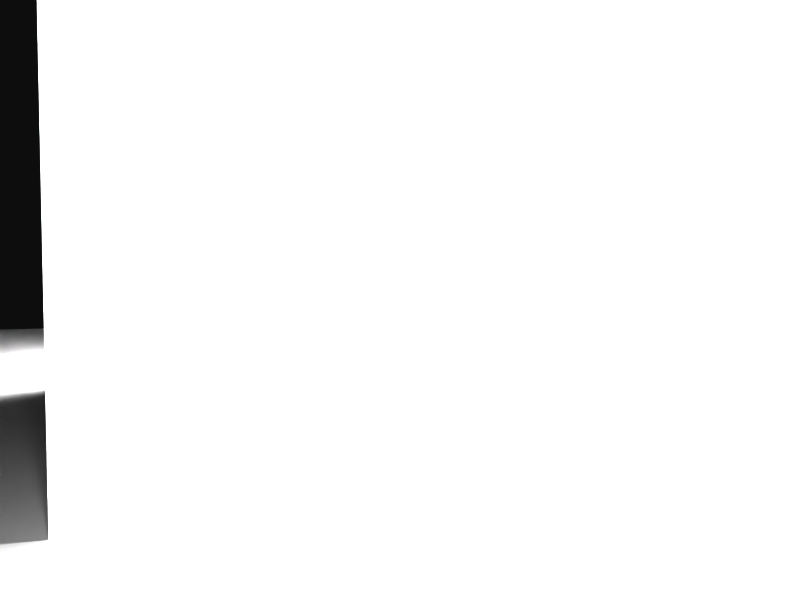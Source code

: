 # Source: blank.blend  (saved by Blender 2.72.0; exported with 4.5.12 LTS)
import bpy
from mathutils import Matrix  # noqa: F401  (used for matrix-valued properties, if any)

bpy.ops.wm.read_factory_settings(use_empty=True)
scene = bpy.context.scene
scene.name = 'Scene'

# ---- collections
col_collection_1 = bpy.data.collections.new('Collection 1'); scene.collection.children.link(col_collection_1)

# ---- materials (node trees are filled in below, after node groups)
mat_material = bpy.data.materials.new('Material')
mat_material.alpha_threshold = 0.0
mat_material.use_transparent_shadow = False
mat_material.roughness = 0.5
mat_material_001 = bpy.data.materials.new('Material.001')
mat_material_001.alpha_threshold = 0.0
mat_material_001.use_transparent_shadow = False
mat_material_001.roughness = 0.5

# ---- material node trees

# ---- world
world_world = bpy.data.worlds.new('World'); scene.world = world_world
world_world.color = (0.05088, 0.05088, 0.05088)
world_world.use_sun_shadow = False
world_world.sun_shadow_jitter_overblur = 0.0
world_world.cycles.sampling_method = 'MANUAL'
world_world.cycles.sample_map_resolution = 256

# ---- cameras
cam_camera_002 = bpy.data.cameras.new('Camera.002')
cam_camera_002.clip_end = 100.0
cam_camera_002.lens = 28.98
cam_camera_002.sensor_width = 32.0
cam_camera_002.sensor_height = 18.0
cam_camera_002.ortho_scale = 7.314
cam_camera_002.lens_unit = 'FOV'
cam_camera_002.dof.focus_distance = 0.0
cam_camera_002.dof.aperture_fstop = 128.0
cam_camera_001 = bpy.data.cameras.new('Camera.001')
cam_camera_001.clip_end = 100.0
cam_camera_001.lens = 28.98
cam_camera_001.sensor_width = 32.0
cam_camera_001.sensor_height = 18.0
cam_camera_001.ortho_scale = 7.314
cam_camera_001.lens_unit = 'FOV'
cam_camera_001.dof.focus_distance = 0.0
cam_camera_001.dof.aperture_fstop = 128.0
cam_camera = bpy.data.cameras.new('Camera')
cam_camera.clip_start = 0.2
cam_camera.clip_end = 100.0
cam_camera.lens = 28.98
cam_camera.sensor_width = 32.0
cam_camera.sensor_height = 18.0
cam_camera.ortho_scale = 7.314
cam_camera.lens_unit = 'FOV'
cam_camera.dof.focus_distance = 0.0
cam_camera.dof.aperture_fstop = 128.0

# ---- lights
light_lamp_003 = bpy.data.lights.new('Lamp.003', 'POINT')
light_lamp_003.transmission_factor = 0.0
light_lamp_003.cutoff_distance = 30.0
light_lamp_003.energy = 100.0
light_lamp_003.shadow_buffer_clip_start = 1.001
light_lamp_003.shadow_soft_size = 0.1
light_lamp_003.shadow_maximum_resolution = 0.006
light_lamp_003.use_absolute_resolution = True
light_lamp_003.cycles.use_multiple_importance_sampling = False
light_lamp_002 = bpy.data.lights.new('Lamp.002', 'POINT')
light_lamp_002.transmission_factor = 0.0
light_lamp_002.cutoff_distance = 30.0
light_lamp_002.energy = 100.0
light_lamp_002.shadow_buffer_clip_start = 1.001
light_lamp_002.shadow_soft_size = 0.1
light_lamp_002.shadow_maximum_resolution = 0.006
light_lamp_002.use_absolute_resolution = True
light_lamp_002.cycles.use_multiple_importance_sampling = False
light_lamp_001 = bpy.data.lights.new('Lamp.001', 'POINT')
light_lamp_001.transmission_factor = 0.0
light_lamp_001.cutoff_distance = 30.0
light_lamp_001.energy = 100.0
light_lamp_001.shadow_buffer_clip_start = 1.001
light_lamp_001.shadow_soft_size = 0.1
light_lamp_001.shadow_maximum_resolution = 0.006
light_lamp_001.use_absolute_resolution = True
light_lamp_001.cycles.use_multiple_importance_sampling = False
light_lamp = bpy.data.lights.new('Lamp', 'POINT')
light_lamp.transmission_factor = 0.0
light_lamp.cutoff_distance = 30.0
light_lamp.energy = 100.0
light_lamp.shadow_buffer_clip_start = 1.001
light_lamp.shadow_soft_size = 0.1
light_lamp.shadow_maximum_resolution = 0.006
light_lamp.use_absolute_resolution = True
light_lamp.cycles.use_multiple_importance_sampling = False

# ---- meshes
me_cube_002 = bpy.data.meshes.new('Cube.002')
me_cube_002.from_pydata([(-1.0, -1.0, -1.0), (-1.0, 1.0, -1.0), (1.0, 1.0, -1.0), (1.0, -1.0, -1.0), (-1.0, -1.0, 1.0), (-1.0, 1.0, 1.0), (1.0, 1.0, 1.0), (1.0, -1.0, 1.0)], [], [(4, 5, 1, 0), (5, 6, 2, 1), (6, 7, 3, 2), (7, 4, 0, 3)])
me_cube_002.materials.append(mat_material)
me_cube_002.use_remesh_preserve_volume = False
me_cube_002.use_remesh_preserve_attributes = False
me_cube_002.use_mirror_vertex_groups = False
me_cube_002.update()
me_cube_001 = bpy.data.meshes.new('Cube.001')
me_cube_001.from_pydata([(-1.0, -1.0, 2.0), (-1.0, 1.0, 2.0), (1.0, 1.0, 2.0), (1.0, -1.0, 2.0), (-5.0, -5.0, 8.0), (-5.0, 5.0, 8.0), (5.0, 5.0, 8.0), (5.0, -5.0, 8.0), (-1.0, -1.0, -2.0), (-1.0, 1.0, -2.0), (1.0, 1.0, -2.0), (1.0, -1.0, -2.0)], [], [(4, 5, 1, 0), (5, 6, 2, 1), (6, 7, 3, 2), (7, 4, 0, 3), (3, 0, 8, 11), (2, 3, 11, 10), (1, 2, 10, 9), (0, 1, 9, 8)])
me_cube_001.materials.append(mat_material)
me_cube_001.use_remesh_preserve_volume = False
me_cube_001.use_remesh_preserve_attributes = False
me_cube_001.use_mirror_vertex_groups = False
me_cube_001.update()
me_plane = bpy.data.meshes.new('Plane')
me_plane.from_pydata([(-1.0, -1.0, 0.0), (1.0, -1.0, 0.0), (-1.0, 1.0, 0.0), (1.0, 1.0, 0.0)], [], [(0, 1, 3, 2)])
me_plane.materials.append(mat_material_001)
me_plane.use_remesh_preserve_volume = False
me_plane.use_remesh_preserve_attributes = False
me_plane.use_mirror_vertex_groups = False
me_plane.update()

# ---- curves / text
cu_beziercircle_003 = bpy.data.curves.new('BezierCircle.003', 'CURVE')
cu_beziercircle_003.dimensions = '3D'
_sp = cu_beziercircle_003.splines.new('BEZIER'); _sp.bezier_points.add(3)
_sp.bezier_points.foreach_set('co', [-1.0, 0.0, 0.0, 0.0, 1.0, 0.0, 1.0, 0.0, 0.0, 0.0, -1.0, 0.0])
_sp.bezier_points.foreach_set('handle_left', [-1.0, -0.5521, 0.0, -0.5521, 1.0, 0.0, 1.0, 0.5521, 0.0, 0.5521, -1.0, 0.0])
_sp.bezier_points.foreach_set('handle_right', [-1.0, 0.5521, 0.0, 0.5521, 1.0, 0.0, 1.0, -0.5521, 0.0, -0.5521, -1.0, 0.0])
for _p, _l, _r in zip(_sp.bezier_points, ['AUTO', 'AUTO', 'AUTO', 'AUTO'], ['AUTO', 'AUTO', 'AUTO', 'AUTO']): _p.handle_left_type = _l; _p.handle_right_type = _r
_sp.order_u = 0
_sp.order_v = 0
_sp.resolution_u = 50
_sp.use_cyclic_u = True
cu_beziercircle_003.path_duration = 10
cu_beziercircle_003.use_path = True
cu_beziercircle_003.use_path_follow = True
cu_beziercircle_003.use_path_clamp = True
cu_beziercircle_003.bevel_resolution = 0
cu_beziercircle_003.resolution_u = 50
cu_beziercircle_003.eval_time = 16.0
cu_beziercircle_003.fill_mode = 'HALF'
cu_beziercircle_002 = bpy.data.curves.new('BezierCircle.002', 'CURVE')
cu_beziercircle_002.dimensions = '3D'
_sp = cu_beziercircle_002.splines.new('BEZIER'); _sp.bezier_points.add(3)
_sp.bezier_points.foreach_set('co', [-1.0, 0.0, 0.0, 0.0, 1.0, 0.0, 1.0, 0.0, 0.0, 0.0, -1.0, 0.0])
_sp.bezier_points.foreach_set('handle_left', [-1.0, -0.5521, 0.0, -0.5521, 1.0, 0.0, 1.0, 0.5521, 0.0, 0.5521, -1.0, 0.0])
_sp.bezier_points.foreach_set('handle_right', [-1.0, 0.5521, 0.0, 0.5521, 1.0, 0.0, 1.0, -0.5521, 0.0, -0.5521, -1.0, 0.0])
for _p, _l, _r in zip(_sp.bezier_points, ['AUTO', 'AUTO', 'AUTO', 'AUTO'], ['AUTO', 'AUTO', 'AUTO', 'AUTO']): _p.handle_left_type = _l; _p.handle_right_type = _r
_sp.order_u = 0
_sp.order_v = 0
_sp.resolution_u = 50
_sp.use_cyclic_u = True
cu_beziercircle_002.path_duration = 20
cu_beziercircle_002.use_path = True
cu_beziercircle_002.use_path_follow = True
cu_beziercircle_002.use_path_clamp = True
cu_beziercircle_002.bevel_resolution = 0
cu_beziercircle_002.resolution_u = 50
cu_beziercircle_002.eval_time = 16.0
cu_beziercircle_002.fill_mode = 'HALF'
cu_beziercircle_001 = bpy.data.curves.new('BezierCircle.001', 'CURVE')
cu_beziercircle_001.dimensions = '3D'
_sp = cu_beziercircle_001.splines.new('BEZIER'); _sp.bezier_points.add(3)
_sp.bezier_points.foreach_set('co', [-1.0, 0.0, 0.0, 0.0, 1.0, 0.0, 1.0, 0.0, 0.0, 0.0, -1.0, 0.0])
_sp.bezier_points.foreach_set('handle_left', [-1.0, -0.5521, 0.0, -0.5521, 1.0, 0.0, 1.0, 0.5521, 0.0, 0.5521, -1.0, 0.0])
_sp.bezier_points.foreach_set('handle_right', [-1.0, 0.5521, 0.0, 0.5521, 1.0, 0.0, 1.0, -0.5521, 0.0, -0.5521, -1.0, 0.0])
for _p, _l, _r in zip(_sp.bezier_points, ['AUTO', 'AUTO', 'AUTO', 'AUTO'], ['AUTO', 'AUTO', 'AUTO', 'AUTO']): _p.handle_left_type = _l; _p.handle_right_type = _r
_sp.order_u = 0
_sp.order_v = 0
_sp.resolution_u = 50
_sp.use_cyclic_u = True
cu_beziercircle_001.path_duration = 20
cu_beziercircle_001.use_path = True
cu_beziercircle_001.use_path_follow = True
cu_beziercircle_001.use_path_clamp = True
cu_beziercircle_001.bevel_resolution = 0
cu_beziercircle_001.resolution_u = 50
cu_beziercircle_001.eval_time = 16.0
cu_beziercircle_001.fill_mode = 'HALF'

# ---- objects
ob_beziercircle_002 = bpy.data.objects.new('BezierCircle.002', cu_beziercircle_003)
ob_camera_002 = bpy.data.objects.new('Camera.002', cam_camera_002)
ob_beziercircle_001 = bpy.data.objects.new('BezierCircle.001', cu_beziercircle_002)
ob_camera_001 = bpy.data.objects.new('Camera.001', cam_camera_001)
ob_beziercircle = bpy.data.objects.new('BezierCircle', cu_beziercircle_001)
ob_camera = bpy.data.objects.new('Camera', cam_camera)
ob_lamp_003 = bpy.data.objects.new('Lamp.003', light_lamp_003)
ob_lamp_002 = bpy.data.objects.new('Lamp.002', light_lamp_002)
ob_cube_002 = bpy.data.objects.new('Cube.002', me_cube_002)
ob_cube_001 = bpy.data.objects.new('Cube.001', me_cube_001)
ob_lamp_001 = bpy.data.objects.new('Lamp.001', light_lamp_001)
ob_plane = bpy.data.objects.new('Plane', me_plane)
ob_lamp = bpy.data.objects.new('Lamp', light_lamp)

# ---- transforms, parenting, visibility, modifiers, constraints
ob_beziercircle_002.location = (0.0, 0.0, 2.237)
ob_beziercircle_002.scale = (0.75, 0.75, 0.75)
ob_beziercircle_002.lineart.crease_threshold = 0.0
ob_camera_002.parent = ob_beziercircle_002
ob_camera_002.matrix_parent_inverse = Matrix(((-9.537e-08, 0.2, 1.139e-14, 1.0), (1.139e-14, 5.432e-21, 0.2, -0.2), (0.2, 9.537e-08, 5.432e-21, 4.768e-07), (0.0, 0.0, 0.0, 1.0)))
ob_camera_002.location = (0.0, -5.0, 1.0)
ob_camera_002.rotation_euler = (0.3039, -0.04605, -0.01813)
ob_camera_002.scale = (2.0, 2.0, 2.0)
ob_camera_002.lock_rotations_4d = False
ob_camera_002.empty_display_type = 'ARROWS'
ob_camera_002.color = (0.0, 0.0, 0.0, 0.0)
ob_camera_002.display_type = 'WIRE'
ob_camera_002.lineart.crease_threshold = 0.0
ob_beziercircle_001.location = (0.0, 0.0, 1.612)
ob_beziercircle_001.scale = (1.5, 1.5, 1.5)
ob_beziercircle_001.lineart.crease_threshold = 0.0
ob_camera_001.parent = ob_beziercircle_001
ob_camera_001.matrix_parent_inverse = Matrix(((-9.537e-08, 0.2, 1.139e-14, 1.0), (1.139e-14, 5.432e-21, 0.2, -0.2), (0.2, 9.537e-08, 5.432e-21, 4.768e-07), (0.0, 0.0, 0.0, 1.0)))
ob_camera_001.location = (0.0, -5.0, 1.0)
ob_camera_001.rotation_euler = (0.8135, -0.001009, 0.001107)
ob_camera_001.lock_rotations_4d = False
ob_camera_001.empty_display_type = 'ARROWS'
ob_camera_001.color = (0.0, 0.0, 0.0, 0.0)
ob_camera_001.display_type = 'WIRE'
ob_camera_001.lineart.crease_threshold = 0.0
ob_beziercircle.location = (0.0, 0.0, 0.4)
ob_beziercircle.scale = (2.0, 2.0, 2.0)
ob_beziercircle.lineart.crease_threshold = 0.0
ob_camera.parent = ob_beziercircle
ob_camera.matrix_parent_inverse = Matrix(((-9.537e-08, 0.2, 1.139e-14, 1.0), (1.139e-14, 5.432e-21, 0.2, -0.2), (0.2, 9.537e-08, 5.432e-21, 4.768e-07), (0.0, 0.0, 0.0, 1.0)))
ob_camera.location = (0.0, -5.0, 1.0)
ob_camera.rotation_euler = (1.524, -0.001417, -0.02997)
ob_camera.lock_rotations_4d = False
ob_camera.empty_display_type = 'ARROWS'
ob_camera.color = (0.0, 0.0, 0.0, 0.0)
ob_camera.display_type = 'WIRE'
ob_camera.lineart.crease_threshold = 0.0
ob_lamp_003.location = (-0.8039, 0.6523, 0.742)
ob_lamp_003.rotation_euler = (0.6503, 0.05522, 1.866)
ob_lamp_003.scale = (0.5, 0.5, 0.5)
ob_lamp_003.lock_rotations_4d = False
ob_lamp_003.empty_display_type = 'ARROWS'
ob_lamp_003.color = (0.0, 0.0, 0.0, 0.0)
ob_lamp_003.lineart.crease_threshold = 0.0
ob_lamp_002.location = (2.083, -0.5975, 0.742)
ob_lamp_002.rotation_euler = (0.6503, 0.05522, 1.866)
ob_lamp_002.scale = (0.5, 0.5, 0.5)
ob_lamp_002.lock_rotations_4d = False
ob_lamp_002.empty_display_type = 'ARROWS'
ob_lamp_002.color = (0.0, 0.0, 0.0, 0.0)
ob_lamp_002.lineart.crease_threshold = 0.0
ob_cube_002.location = (0.0, 0.0, 0.75)
ob_cube_002.scale = (0.75, 0.75, 0.75)
ob_cube_002.display_type = 'SOLID'
ob_cube_002.show_transparent = True
ob_cube_002.lineart.crease_threshold = 0.0
ob_cube_001.location = (0.0, 0.0, 2.5)
ob_cube_001.scale = (0.5, 0.5, 0.5)
ob_cube_001.show_transparent = True
ob_cube_001.lineart.crease_threshold = 0.0
ob_lamp_001.location = (-0.8039, -0.5975, 0.742)
ob_lamp_001.rotation_euler = (0.6503, 0.05522, 1.866)
ob_lamp_001.scale = (0.5, 0.5, 0.5)
ob_lamp_001.lock_rotations_4d = False
ob_lamp_001.empty_display_type = 'ARROWS'
ob_lamp_001.color = (0.0, 0.0, 0.0, 0.0)
ob_lamp_001.lineart.crease_threshold = 0.0
ob_plane.location = (0.0, 0.0, 0.0)
ob_plane.scale = (3.2, 3.2, 3.2)
ob_plane.lineart.crease_threshold = 0.0
ob_lamp.location = (0.8117, 0.5027, 0.9454)
ob_lamp.rotation_euler = (0.6503, 0.05522, 1.866)
ob_lamp.scale = (0.5, 0.5, 0.5)
ob_lamp.lock_rotations_4d = False
ob_lamp.empty_display_type = 'ARROWS'
ob_lamp.color = (0.0, 0.0, 0.0, 0.0)
ob_lamp.lineart.crease_threshold = 0.0

# ---- collection membership
col_collection_1.objects.link(ob_beziercircle_002)
col_collection_1.objects.link(ob_camera_002)
col_collection_1.objects.link(ob_beziercircle_001)
col_collection_1.objects.link(ob_camera_001)
col_collection_1.objects.link(ob_beziercircle)
col_collection_1.objects.link(ob_camera)
col_collection_1.objects.link(ob_lamp_003)
col_collection_1.objects.link(ob_lamp_002)
col_collection_1.objects.link(ob_cube_002)
col_collection_1.objects.link(ob_cube_001)
col_collection_1.objects.link(ob_lamp_001)
col_collection_1.objects.link(ob_plane)
col_collection_1.objects.link(ob_lamp)

# ---- scene / render settings (as saved in the file)
scene.camera = ob_camera
scene.frame_start = 1; scene.frame_end = 500; scene.frame_set(16)
scene.render.engine = 'BLENDER_EEVEE_NEXT'
scene.render.resolution_x = 1280
scene.render.resolution_y = 960
scene.render.resolution_percentage = 50
scene.render.dither_intensity = 0.0
scene.render.use_sequencer = False
scene.cycles.use_denoising = False
scene.cycles.samples = 10
scene.cycles.sampling_pattern = 'TABULATED_SOBOL'
scene.cycles.light_sampling_threshold = 0.0
scene.cycles.use_adaptive_sampling = False
scene.cycles.use_light_tree = False
scene.cycles.blur_glossy = 0.0
scene.cycles.pixel_filter_type = 'GAUSSIAN'
scene.cycles.sample_clamp_indirect = 0.0
scene.view_settings.view_transform = 'Raw'
bpy.context.view_layer.update()

